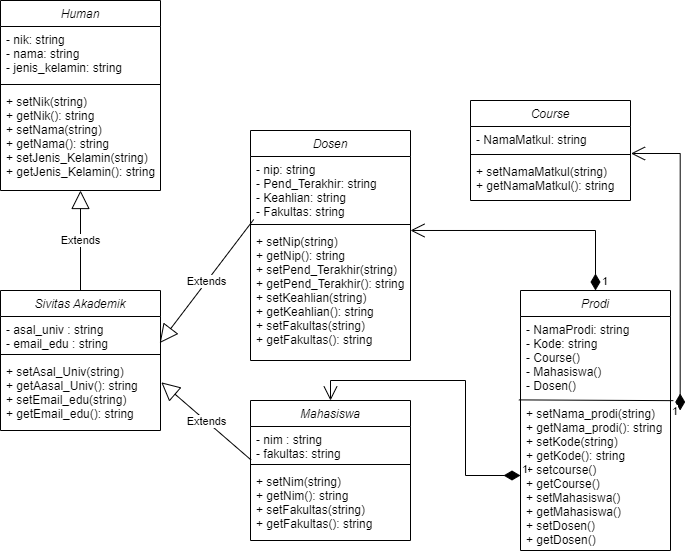

The diagram above was exported from draw.io. Its source (the exported page's mxGraphModel, read from the mxfile embedded in the PNG):
<mxGraphModel dx="1290" dy="541" grid="1" gridSize="10" guides="1" tooltips="1" connect="1" arrows="1" fold="1" page="1" pageScale="1" pageWidth="850" pageHeight="1100" math="0" shadow="0">
  <root>
    <mxCell id="0" />
    <mxCell id="1" parent="0" />
    <mxCell id="yP7Nx_rFOo7YMxlKiCV_-1" value="Human" style="swimlane;fontStyle=2;align=center;verticalAlign=top;childLayout=stackLayout;horizontal=1;startSize=26;horizontalStack=0;resizeParent=1;resizeParentMax=0;resizeLast=0;collapsible=1;marginBottom=0;" parent="1" vertex="1">
      <mxGeometry x="70" y="40" width="160" height="190" as="geometry">
        <mxRectangle x="70" y="40" width="80" height="30" as="alternateBounds" />
      </mxGeometry>
    </mxCell>
    <mxCell id="yP7Nx_rFOo7YMxlKiCV_-2" value="- nik: string&#10;- nama: string&#10;- jenis_kelamin: string&#10;&#10;" style="text;strokeColor=none;fillColor=none;align=left;verticalAlign=top;spacingLeft=4;spacingRight=4;overflow=hidden;rotatable=0;points=[[0,0.5],[1,0.5]];portConstraint=eastwest;" parent="yP7Nx_rFOo7YMxlKiCV_-1" vertex="1">
      <mxGeometry y="26" width="160" height="54" as="geometry" />
    </mxCell>
    <mxCell id="yP7Nx_rFOo7YMxlKiCV_-3" value="" style="line;strokeWidth=1;fillColor=none;align=left;verticalAlign=middle;spacingTop=-1;spacingLeft=3;spacingRight=3;rotatable=0;labelPosition=right;points=[];portConstraint=eastwest;strokeColor=inherit;" parent="yP7Nx_rFOo7YMxlKiCV_-1" vertex="1">
      <mxGeometry y="80" width="160" height="8" as="geometry" />
    </mxCell>
    <mxCell id="yP7Nx_rFOo7YMxlKiCV_-4" value="+ setNik(string)&#10;+ getNik(): string&#10;+ setNama(string)&#10;+ getNama(): string&#10;+ setJenis_Kelamin(string)&#10;+ getJenis_Kelamin(): string" style="text;strokeColor=none;fillColor=none;align=left;verticalAlign=top;spacingLeft=4;spacingRight=4;overflow=hidden;rotatable=0;points=[[0,0.5],[1,0.5]];portConstraint=eastwest;" parent="yP7Nx_rFOo7YMxlKiCV_-1" vertex="1">
      <mxGeometry y="88" width="160" height="102" as="geometry" />
    </mxCell>
    <mxCell id="yP7Nx_rFOo7YMxlKiCV_-5" value="Sivitas Akademik" style="swimlane;fontStyle=2;align=center;verticalAlign=top;childLayout=stackLayout;horizontal=1;startSize=26;horizontalStack=0;resizeParent=1;resizeParentMax=0;resizeLast=0;collapsible=1;marginBottom=0;" parent="1" vertex="1">
      <mxGeometry x="70" y="330" width="160" height="140" as="geometry">
        <mxRectangle x="320" y="210" width="80" height="30" as="alternateBounds" />
      </mxGeometry>
    </mxCell>
    <mxCell id="yP7Nx_rFOo7YMxlKiCV_-6" value="- asal_univ : string&#10;- email_edu : string&#10;&#10;" style="text;strokeColor=none;fillColor=none;align=left;verticalAlign=top;spacingLeft=4;spacingRight=4;overflow=hidden;rotatable=0;points=[[0,0.5],[1,0.5]];portConstraint=eastwest;" parent="yP7Nx_rFOo7YMxlKiCV_-5" vertex="1">
      <mxGeometry y="26" width="160" height="34" as="geometry" />
    </mxCell>
    <mxCell id="yP7Nx_rFOo7YMxlKiCV_-7" value="" style="line;strokeWidth=1;fillColor=none;align=left;verticalAlign=middle;spacingTop=-1;spacingLeft=3;spacingRight=3;rotatable=0;labelPosition=right;points=[];portConstraint=eastwest;strokeColor=inherit;" parent="yP7Nx_rFOo7YMxlKiCV_-5" vertex="1">
      <mxGeometry y="60" width="160" height="8" as="geometry" />
    </mxCell>
    <mxCell id="yP7Nx_rFOo7YMxlKiCV_-8" value="+ setAsal_Univ(string)&#10;+ getAasal_Univ(): string&#10;+ setEmail_edu(string)&#10;+ getEmail_edu(): string" style="text;strokeColor=none;fillColor=none;align=left;verticalAlign=top;spacingLeft=4;spacingRight=4;overflow=hidden;rotatable=0;points=[[0,0.5],[1,0.5]];portConstraint=eastwest;" parent="yP7Nx_rFOo7YMxlKiCV_-5" vertex="1">
      <mxGeometry y="68" width="160" height="72" as="geometry" />
    </mxCell>
    <mxCell id="yP7Nx_rFOo7YMxlKiCV_-10" value="Mahasiswa" style="swimlane;fontStyle=2;align=center;verticalAlign=top;childLayout=stackLayout;horizontal=1;startSize=26;horizontalStack=0;resizeParent=1;resizeParentMax=0;resizeLast=0;collapsible=1;marginBottom=0;" parent="1" vertex="1">
      <mxGeometry x="320" y="440" width="160" height="140" as="geometry">
        <mxRectangle x="320" y="210" width="80" height="30" as="alternateBounds" />
      </mxGeometry>
    </mxCell>
    <mxCell id="yP7Nx_rFOo7YMxlKiCV_-11" value="- nim : string&#10;- fakultas: string&#10;" style="text;strokeColor=none;fillColor=none;align=left;verticalAlign=top;spacingLeft=4;spacingRight=4;overflow=hidden;rotatable=0;points=[[0,0.5],[1,0.5]];portConstraint=eastwest;" parent="yP7Nx_rFOo7YMxlKiCV_-10" vertex="1">
      <mxGeometry y="26" width="160" height="34" as="geometry" />
    </mxCell>
    <mxCell id="yP7Nx_rFOo7YMxlKiCV_-12" value="" style="line;strokeWidth=1;fillColor=none;align=left;verticalAlign=middle;spacingTop=-1;spacingLeft=3;spacingRight=3;rotatable=0;labelPosition=right;points=[];portConstraint=eastwest;strokeColor=inherit;" parent="yP7Nx_rFOo7YMxlKiCV_-10" vertex="1">
      <mxGeometry y="60" width="160" height="8" as="geometry" />
    </mxCell>
    <mxCell id="yP7Nx_rFOo7YMxlKiCV_-13" value="+ setNim(string)&#10;+ getNim(): string&#10;+ setFakultas(string)&#10;+ getFakultas(): string" style="text;strokeColor=none;fillColor=none;align=left;verticalAlign=top;spacingLeft=4;spacingRight=4;overflow=hidden;rotatable=0;points=[[0,0.5],[1,0.5]];portConstraint=eastwest;" parent="yP7Nx_rFOo7YMxlKiCV_-10" vertex="1">
      <mxGeometry y="68" width="160" height="72" as="geometry" />
    </mxCell>
    <mxCell id="pl9kzsO9cjHUnPMQGQG1-1" value="Extends" style="endArrow=block;endSize=16;endFill=0;html=1;rounded=0;exitX=0.5;exitY=0;exitDx=0;exitDy=0;entryX=0.5;entryY=1;entryDx=0;entryDy=0;entryPerimeter=0;" parent="1" source="yP7Nx_rFOo7YMxlKiCV_-5" target="yP7Nx_rFOo7YMxlKiCV_-4" edge="1">
      <mxGeometry width="160" relative="1" as="geometry">
        <mxPoint x="260" y="420" as="sourcePoint" />
        <mxPoint x="420" y="420" as="targetPoint" />
      </mxGeometry>
    </mxCell>
    <mxCell id="pl9kzsO9cjHUnPMQGQG1-2" value="Extends" style="endArrow=block;endSize=16;endFill=0;html=1;rounded=0;exitX=0.003;exitY=0.982;exitDx=0;exitDy=0;entryX=1.005;entryY=0.331;entryDx=0;entryDy=0;entryPerimeter=0;exitPerimeter=0;" parent="1" source="yP7Nx_rFOo7YMxlKiCV_-11" target="yP7Nx_rFOo7YMxlKiCV_-8" edge="1">
      <mxGeometry width="160" relative="1" as="geometry">
        <mxPoint x="270" y="530" as="sourcePoint" />
        <mxPoint x="270" y="430" as="targetPoint" />
      </mxGeometry>
    </mxCell>
    <mxCell id="pl9kzsO9cjHUnPMQGQG1-3" value="Dosen" style="swimlane;fontStyle=2;align=center;verticalAlign=top;childLayout=stackLayout;horizontal=1;startSize=26;horizontalStack=0;resizeParent=1;resizeParentMax=0;resizeLast=0;collapsible=1;marginBottom=0;" parent="1" vertex="1">
      <mxGeometry x="320" y="170" width="160" height="230" as="geometry">
        <mxRectangle x="320" y="210" width="80" height="30" as="alternateBounds" />
      </mxGeometry>
    </mxCell>
    <mxCell id="pl9kzsO9cjHUnPMQGQG1-4" value="- nip: string&#10;- Pend_Terakhir: string&#10;- Keahlian: string&#10;- Fakultas: string&#10;&#10;" style="text;strokeColor=none;fillColor=none;align=left;verticalAlign=top;spacingLeft=4;spacingRight=4;overflow=hidden;rotatable=0;points=[[0,0.5],[1,0.5]];portConstraint=eastwest;" parent="pl9kzsO9cjHUnPMQGQG1-3" vertex="1">
      <mxGeometry y="26" width="160" height="64" as="geometry" />
    </mxCell>
    <mxCell id="pl9kzsO9cjHUnPMQGQG1-5" value="" style="line;strokeWidth=1;fillColor=none;align=left;verticalAlign=middle;spacingTop=-1;spacingLeft=3;spacingRight=3;rotatable=0;labelPosition=right;points=[];portConstraint=eastwest;strokeColor=inherit;" parent="pl9kzsO9cjHUnPMQGQG1-3" vertex="1">
      <mxGeometry y="90" width="160" height="8" as="geometry" />
    </mxCell>
    <mxCell id="pl9kzsO9cjHUnPMQGQG1-6" value="+ setNip(string)&#10;+ getNip(): string&#10;+ setPend_Terakhir(string)&#10;+ getPend_Terakhir(): string&#10;+ setKeahlian(string)&#10;+ getKeahlian(): string&#10;+ setFakultas(string)&#10;+ getFakultas(): string" style="text;strokeColor=none;fillColor=none;align=left;verticalAlign=top;spacingLeft=4;spacingRight=4;overflow=hidden;rotatable=0;points=[[0,0.5],[1,0.5]];portConstraint=eastwest;" parent="pl9kzsO9cjHUnPMQGQG1-3" vertex="1">
      <mxGeometry y="98" width="160" height="132" as="geometry" />
    </mxCell>
    <mxCell id="pl9kzsO9cjHUnPMQGQG1-7" value="Prodi" style="swimlane;fontStyle=2;align=center;verticalAlign=top;childLayout=stackLayout;horizontal=1;startSize=26;horizontalStack=0;resizeParent=1;resizeParentMax=0;resizeLast=0;collapsible=1;marginBottom=0;" parent="1" vertex="1">
      <mxGeometry x="590" y="330" width="150" height="260" as="geometry">
        <mxRectangle x="320" y="210" width="80" height="30" as="alternateBounds" />
      </mxGeometry>
    </mxCell>
    <mxCell id="pl9kzsO9cjHUnPMQGQG1-8" value="- NamaProdi: string&#10;- Kode: string&#10;- Course()&#10;- Mahasiswa()&#10;- Dosen()&#10;" style="text;strokeColor=none;fillColor=none;align=left;verticalAlign=top;spacingLeft=4;spacingRight=4;overflow=hidden;rotatable=0;points=[[0,0.5],[1,0.5]];portConstraint=eastwest;" parent="pl9kzsO9cjHUnPMQGQG1-7" vertex="1">
      <mxGeometry y="26" width="150" height="84" as="geometry" />
    </mxCell>
    <mxCell id="pl9kzsO9cjHUnPMQGQG1-10" value="+ setNama_prodi(string)&#10;+ getNama_prodi(): string&#10;+ setKode(string)&#10;+ getKode(): string&#10;+ setcourse()&#10;+ getCourse() &#10;+ setMahasiswa()&#10;+ getMahasiswa()&#10;+ setDosen()&#10;+ getDosen()" style="text;strokeColor=none;fillColor=none;align=left;verticalAlign=top;spacingLeft=4;spacingRight=4;overflow=hidden;rotatable=0;points=[[0,0.5],[1,0.5]];portConstraint=eastwest;" parent="pl9kzsO9cjHUnPMQGQG1-7" vertex="1">
      <mxGeometry y="110" width="150" height="150" as="geometry" />
    </mxCell>
    <mxCell id="yyqVwtqU7OEkj1DcoDBC-4" value="" style="endArrow=none;html=1;rounded=0;entryX=1.019;entryY=0.001;entryDx=0;entryDy=0;entryPerimeter=0;exitX=-0.011;exitY=-0.004;exitDx=0;exitDy=0;exitPerimeter=0;" edge="1" parent="pl9kzsO9cjHUnPMQGQG1-7" source="pl9kzsO9cjHUnPMQGQG1-10" target="pl9kzsO9cjHUnPMQGQG1-10">
      <mxGeometry width="50" height="50" relative="1" as="geometry">
        <mxPoint x="-100" y="430" as="sourcePoint" />
        <mxPoint x="-50" y="380" as="targetPoint" />
      </mxGeometry>
    </mxCell>
    <mxCell id="pl9kzsO9cjHUnPMQGQG1-11" value="Course" style="swimlane;fontStyle=2;align=center;verticalAlign=top;childLayout=stackLayout;horizontal=1;startSize=26;horizontalStack=0;resizeParent=1;resizeParentMax=0;resizeLast=0;collapsible=1;marginBottom=0;" parent="1" vertex="1">
      <mxGeometry x="540" y="140" width="160" height="100" as="geometry">
        <mxRectangle x="320" y="210" width="80" height="30" as="alternateBounds" />
      </mxGeometry>
    </mxCell>
    <mxCell id="pl9kzsO9cjHUnPMQGQG1-12" value="- NamaMatkul: string&#10;&#10;" style="text;strokeColor=none;fillColor=none;align=left;verticalAlign=top;spacingLeft=4;spacingRight=4;overflow=hidden;rotatable=0;points=[[0,0.5],[1,0.5]];portConstraint=eastwest;" parent="pl9kzsO9cjHUnPMQGQG1-11" vertex="1">
      <mxGeometry y="26" width="160" height="24" as="geometry" />
    </mxCell>
    <mxCell id="pl9kzsO9cjHUnPMQGQG1-13" value="" style="line;strokeWidth=1;fillColor=none;align=left;verticalAlign=middle;spacingTop=-1;spacingLeft=3;spacingRight=3;rotatable=0;labelPosition=right;points=[];portConstraint=eastwest;strokeColor=inherit;" parent="pl9kzsO9cjHUnPMQGQG1-11" vertex="1">
      <mxGeometry y="50" width="160" height="8" as="geometry" />
    </mxCell>
    <mxCell id="pl9kzsO9cjHUnPMQGQG1-14" value="+ setNamaMatkul(string)&#10;+ getNamaMatkul(): string" style="text;strokeColor=none;fillColor=none;align=left;verticalAlign=top;spacingLeft=4;spacingRight=4;overflow=hidden;rotatable=0;points=[[0,0.5],[1,0.5]];portConstraint=eastwest;" parent="pl9kzsO9cjHUnPMQGQG1-11" vertex="1">
      <mxGeometry y="58" width="160" height="42" as="geometry" />
    </mxCell>
    <mxCell id="pl9kzsO9cjHUnPMQGQG1-16" value="1" style="endArrow=open;html=1;endSize=12;startArrow=diamondThin;startSize=14;startFill=1;edgeStyle=orthogonalEdgeStyle;align=left;verticalAlign=bottom;rounded=0;exitX=0.998;exitY=0.5;exitDx=0;exitDy=0;exitPerimeter=0;entryX=1.003;entryY=-0.119;entryDx=0;entryDy=0;entryPerimeter=0;" parent="1" target="pl9kzsO9cjHUnPMQGQG1-14" edge="1">
      <mxGeometry x="-1" y="14" relative="1" as="geometry">
        <mxPoint x="749.6800000000001" y="450" as="sourcePoint" />
        <mxPoint x="490" y="644" as="targetPoint" />
        <mxPoint x="4" y="10" as="offset" />
      </mxGeometry>
    </mxCell>
    <mxCell id="pl9kzsO9cjHUnPMQGQG1-18" value="1" style="endArrow=open;html=1;endSize=12;startArrow=diamondThin;startSize=14;startFill=1;edgeStyle=orthogonalEdgeStyle;align=left;verticalAlign=bottom;rounded=0;exitX=0.5;exitY=0;exitDx=0;exitDy=0;entryX=1;entryY=0.015;entryDx=0;entryDy=0;entryPerimeter=0;" parent="1" source="pl9kzsO9cjHUnPMQGQG1-7" target="pl9kzsO9cjHUnPMQGQG1-6" edge="1">
      <mxGeometry x="-1" y="-5" relative="1" as="geometry">
        <mxPoint x="460" y="570" as="sourcePoint" />
        <mxPoint x="490" y="540" as="targetPoint" />
        <mxPoint as="offset" />
      </mxGeometry>
    </mxCell>
    <mxCell id="yyqVwtqU7OEkj1DcoDBC-1" value="Extends" style="endArrow=block;endSize=16;endFill=0;html=1;rounded=0;exitX=0.02;exitY=0.984;exitDx=0;exitDy=0;entryX=0.995;entryY=0.782;entryDx=0;entryDy=0;entryPerimeter=0;exitPerimeter=0;" edge="1" parent="1" source="pl9kzsO9cjHUnPMQGQG1-4" target="yP7Nx_rFOo7YMxlKiCV_-6">
      <mxGeometry width="160" relative="1" as="geometry">
        <mxPoint x="160" y="590" as="sourcePoint" />
        <mxPoint x="160" y="480" as="targetPoint" />
      </mxGeometry>
    </mxCell>
    <mxCell id="yyqVwtqU7OEkj1DcoDBC-6" value="1" style="endArrow=open;html=1;endSize=12;startArrow=diamondThin;startSize=14;startFill=1;edgeStyle=orthogonalEdgeStyle;align=left;verticalAlign=bottom;rounded=0;entryX=0.5;entryY=0;entryDx=0;entryDy=0;" edge="1" parent="1" source="pl9kzsO9cjHUnPMQGQG1-10" target="yP7Nx_rFOo7YMxlKiCV_-10">
      <mxGeometry x="-1" y="3" relative="1" as="geometry">
        <mxPoint x="550" y="490" as="sourcePoint" />
        <mxPoint x="520" y="400" as="targetPoint" />
        <Array as="points">
          <mxPoint x="535" y="515" />
          <mxPoint x="535" y="420" />
          <mxPoint x="400" y="420" />
        </Array>
      </mxGeometry>
    </mxCell>
  </root>
</mxGraphModel>